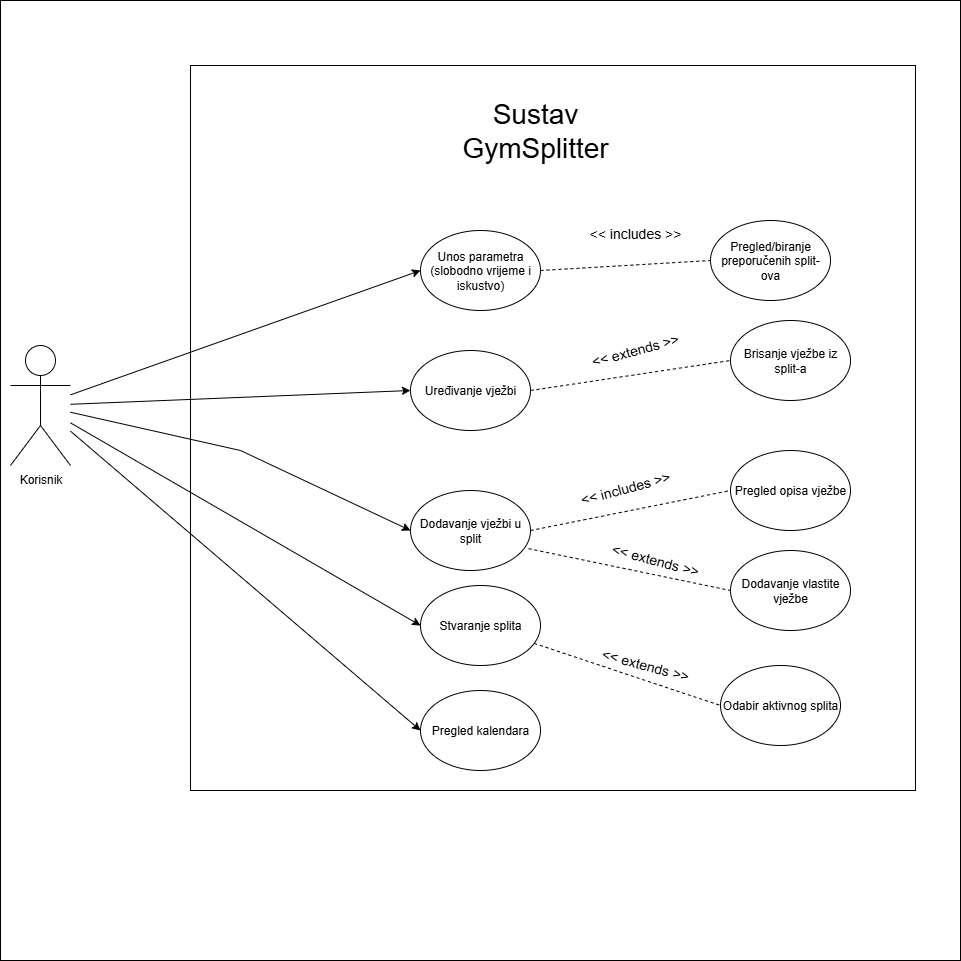

The diagram above was exported from draw.io. Its source (the exported page's mxGraphModel, read from the mxfile embedded in the PNG):
<mxGraphModel dx="1389" dy="1882" grid="1" gridSize="10" guides="1" tooltips="1" connect="1" arrows="1" fold="1" page="1" pageScale="1" pageWidth="827" pageHeight="1169" math="0" shadow="0">
  <root>
    <mxCell id="0" />
    <mxCell id="1" parent="0" />
    <mxCell id="Y5uJgIpoUxyYs4uk00XM-26" value="" style="whiteSpace=wrap;html=1;aspect=fixed;" vertex="1" parent="1">
      <mxGeometry x="20" y="-80" width="960" height="960" as="geometry" />
    </mxCell>
    <mxCell id="Y5uJgIpoUxyYs4uk00XM-1" value="Korisnik&lt;div&gt;&lt;br&gt;&lt;/div&gt;" style="shape=umlActor;verticalLabelPosition=bottom;verticalAlign=top;html=1;outlineConnect=0;" vertex="1" parent="1">
      <mxGeometry x="30" y="265" width="60" height="120" as="geometry" />
    </mxCell>
    <mxCell id="Y5uJgIpoUxyYs4uk00XM-5" value="" style="whiteSpace=wrap;html=1;aspect=fixed;" vertex="1" parent="1">
      <mxGeometry x="210" y="-15" width="725" height="725" as="geometry" />
    </mxCell>
    <mxCell id="Y5uJgIpoUxyYs4uk00XM-8" value="&lt;font style=&quot;font-size: 28px;&quot;&gt;Sustav GymSplitter&lt;/font&gt;" style="text;html=1;align=center;verticalAlign=middle;whiteSpace=wrap;rounded=0;" vertex="1" parent="1">
      <mxGeometry x="460" y="-40" width="190" height="180" as="geometry" />
    </mxCell>
    <mxCell id="Y5uJgIpoUxyYs4uk00XM-9" value="Dodavanje&amp;nbsp;&lt;span style=&quot;background-color: transparent; color: light-dark(rgb(0, 0, 0), rgb(255, 255, 255));&quot;&gt;vježbi u split&lt;/span&gt;" style="ellipse;whiteSpace=wrap;html=1;" vertex="1" parent="1">
      <mxGeometry x="430" y="410" width="120" height="80" as="geometry" />
    </mxCell>
    <mxCell id="Y5uJgIpoUxyYs4uk00XM-10" value="Unos parametra (slobodno vrijeme i iskustvo)" style="ellipse;whiteSpace=wrap;html=1;" vertex="1" parent="1">
      <mxGeometry x="440" y="150" width="120" height="80" as="geometry" />
    </mxCell>
    <mxCell id="Y5uJgIpoUxyYs4uk00XM-11" value="Pregled/biranje preporučenih split-ova" style="ellipse;whiteSpace=wrap;html=1;" vertex="1" parent="1">
      <mxGeometry x="730" y="140" width="120" height="80" as="geometry" />
    </mxCell>
    <mxCell id="Y5uJgIpoUxyYs4uk00XM-12" value="Uređivanje vježbi" style="ellipse;whiteSpace=wrap;html=1;" vertex="1" parent="1">
      <mxGeometry x="430" y="270" width="120" height="80" as="geometry" />
    </mxCell>
    <mxCell id="Y5uJgIpoUxyYs4uk00XM-13" value="Brisanje vježbe iz split-a" style="ellipse;whiteSpace=wrap;html=1;" vertex="1" parent="1">
      <mxGeometry x="750" y="240" width="120" height="80" as="geometry" />
    </mxCell>
    <mxCell id="Y5uJgIpoUxyYs4uk00XM-14" value="Dodavanje vlastite vježbe" style="ellipse;whiteSpace=wrap;html=1;" vertex="1" parent="1">
      <mxGeometry x="750" y="470" width="120" height="80" as="geometry" />
    </mxCell>
    <mxCell id="Y5uJgIpoUxyYs4uk00XM-15" value="Pregled opisa vježbe" style="ellipse;whiteSpace=wrap;html=1;" vertex="1" parent="1">
      <mxGeometry x="750" y="370" width="120" height="80" as="geometry" />
    </mxCell>
    <mxCell id="Y5uJgIpoUxyYs4uk00XM-18" value="" style="endArrow=classic;html=1;rounded=0;entryX=0;entryY=0.5;entryDx=0;entryDy=0;" edge="1" parent="1" source="Y5uJgIpoUxyYs4uk00XM-1" target="Y5uJgIpoUxyYs4uk00XM-9">
      <mxGeometry width="50" height="50" relative="1" as="geometry">
        <mxPoint x="200" y="410" as="sourcePoint" />
        <mxPoint x="250" y="360" as="targetPoint" />
        <Array as="points">
          <mxPoint x="260" y="370" />
        </Array>
      </mxGeometry>
    </mxCell>
    <mxCell id="Y5uJgIpoUxyYs4uk00XM-19" value="" style="endArrow=classic;html=1;rounded=0;entryX=0;entryY=0.5;entryDx=0;entryDy=0;" edge="1" parent="1" source="Y5uJgIpoUxyYs4uk00XM-1" target="Y5uJgIpoUxyYs4uk00XM-12">
      <mxGeometry width="50" height="50" relative="1" as="geometry">
        <mxPoint x="90" y="330" as="sourcePoint" />
        <mxPoint x="250" y="360" as="targetPoint" />
      </mxGeometry>
    </mxCell>
    <mxCell id="Y5uJgIpoUxyYs4uk00XM-24" value="" style="endArrow=classic;html=1;rounded=0;entryX=0;entryY=0.5;entryDx=0;entryDy=0;" edge="1" parent="1" source="Y5uJgIpoUxyYs4uk00XM-1" target="Y5uJgIpoUxyYs4uk00XM-10">
      <mxGeometry width="50" height="50" relative="1" as="geometry">
        <mxPoint x="90" y="335.95" as="sourcePoint" />
        <mxPoint x="448.3699999999999" y="139.99999999999994" as="targetPoint" />
      </mxGeometry>
    </mxCell>
    <mxCell id="Y5uJgIpoUxyYs4uk00XM-27" value="" style="endArrow=none;dashed=1;html=1;rounded=0;entryX=0;entryY=0.5;entryDx=0;entryDy=0;exitX=1;exitY=0.5;exitDx=0;exitDy=0;" edge="1" parent="1" source="Y5uJgIpoUxyYs4uk00XM-9" target="Y5uJgIpoUxyYs4uk00XM-15">
      <mxGeometry width="50" height="50" relative="1" as="geometry">
        <mxPoint x="300" y="420" as="sourcePoint" />
        <mxPoint x="350" y="370" as="targetPoint" />
      </mxGeometry>
    </mxCell>
    <mxCell id="Y5uJgIpoUxyYs4uk00XM-28" value="" style="endArrow=none;dashed=1;html=1;rounded=0;entryX=0;entryY=0.5;entryDx=0;entryDy=0;exitX=0.984;exitY=0.727;exitDx=0;exitDy=0;exitPerimeter=0;" edge="1" parent="1" source="Y5uJgIpoUxyYs4uk00XM-9" target="Y5uJgIpoUxyYs4uk00XM-14">
      <mxGeometry width="50" height="50" relative="1" as="geometry">
        <mxPoint x="300" y="420" as="sourcePoint" />
        <mxPoint x="350" y="370" as="targetPoint" />
      </mxGeometry>
    </mxCell>
    <mxCell id="Y5uJgIpoUxyYs4uk00XM-29" value="&lt;font style=&quot;font-size: 14px;&quot;&gt;&amp;lt;&amp;lt; extends &amp;gt;&amp;gt;&lt;/font&gt;" style="text;html=1;align=center;verticalAlign=middle;whiteSpace=wrap;rounded=0;rotation=15;" vertex="1" parent="1">
      <mxGeometry x="610" y="460" width="130" height="40" as="geometry" />
    </mxCell>
    <mxCell id="Y5uJgIpoUxyYs4uk00XM-30" value="&lt;font style=&quot;font-size: 14px;&quot;&gt;&amp;lt;&amp;lt; includes &amp;gt;&amp;gt;&lt;/font&gt;" style="text;html=1;align=center;verticalAlign=middle;whiteSpace=wrap;rounded=0;rotation=-15;" vertex="1" parent="1">
      <mxGeometry x="590" y="385" width="110" height="45" as="geometry" />
    </mxCell>
    <mxCell id="Y5uJgIpoUxyYs4uk00XM-32" value="" style="endArrow=none;dashed=1;html=1;rounded=0;entryX=0;entryY=0.5;entryDx=0;entryDy=0;exitX=1;exitY=0.5;exitDx=0;exitDy=0;" edge="1" parent="1" source="Y5uJgIpoUxyYs4uk00XM-10" target="Y5uJgIpoUxyYs4uk00XM-11">
      <mxGeometry width="50" height="50" relative="1" as="geometry">
        <mxPoint x="300" y="250" as="sourcePoint" />
        <mxPoint x="350" y="200" as="targetPoint" />
      </mxGeometry>
    </mxCell>
    <mxCell id="Y5uJgIpoUxyYs4uk00XM-33" value="&lt;font style=&quot;font-size: 14px;&quot;&gt;&amp;lt;&amp;lt; includes &amp;gt;&amp;gt;&lt;/font&gt;" style="text;html=1;align=center;verticalAlign=middle;whiteSpace=wrap;rounded=0;rotation=0;" vertex="1" parent="1">
      <mxGeometry x="600" y="130" width="110" height="45" as="geometry" />
    </mxCell>
    <mxCell id="Y5uJgIpoUxyYs4uk00XM-34" value="" style="endArrow=none;dashed=1;html=1;rounded=0;entryX=0;entryY=0.5;entryDx=0;entryDy=0;exitX=1;exitY=0.5;exitDx=0;exitDy=0;" edge="1" parent="1" source="Y5uJgIpoUxyYs4uk00XM-12" target="Y5uJgIpoUxyYs4uk00XM-13">
      <mxGeometry width="50" height="50" relative="1" as="geometry">
        <mxPoint x="300" y="380" as="sourcePoint" />
        <mxPoint x="350" y="330" as="targetPoint" />
      </mxGeometry>
    </mxCell>
    <mxCell id="Y5uJgIpoUxyYs4uk00XM-35" value="&lt;font style=&quot;font-size: 14px;&quot;&gt;&amp;lt;&amp;lt; extends &amp;gt;&amp;gt;&lt;/font&gt;" style="text;html=1;align=center;verticalAlign=middle;whiteSpace=wrap;rounded=0;rotation=-15;" vertex="1" parent="1">
      <mxGeometry x="590.0016512459886" y="250.00050807568874" width="130" height="40" as="geometry" />
    </mxCell>
    <mxCell id="Y5uJgIpoUxyYs4uk00XM-36" value="Pregled kalendara" style="ellipse;whiteSpace=wrap;html=1;" vertex="1" parent="1">
      <mxGeometry x="440" y="610" width="120" height="80" as="geometry" />
    </mxCell>
    <mxCell id="Y5uJgIpoUxyYs4uk00XM-37" value="Stvaranje splita" style="ellipse;whiteSpace=wrap;html=1;" vertex="1" parent="1">
      <mxGeometry x="440" y="505" width="120" height="80" as="geometry" />
    </mxCell>
    <mxCell id="Y5uJgIpoUxyYs4uk00XM-38" value="" style="endArrow=classic;html=1;rounded=0;entryX=0;entryY=0.5;entryDx=0;entryDy=0;" edge="1" parent="1" source="Y5uJgIpoUxyYs4uk00XM-1" target="Y5uJgIpoUxyYs4uk00XM-37">
      <mxGeometry width="50" height="50" relative="1" as="geometry">
        <mxPoint x="300" y="360" as="sourcePoint" />
        <mxPoint x="350" y="310" as="targetPoint" />
      </mxGeometry>
    </mxCell>
    <mxCell id="Y5uJgIpoUxyYs4uk00XM-39" value="" style="endArrow=classic;html=1;rounded=0;entryX=0;entryY=0.5;entryDx=0;entryDy=0;" edge="1" parent="1" source="Y5uJgIpoUxyYs4uk00XM-1" target="Y5uJgIpoUxyYs4uk00XM-36">
      <mxGeometry width="50" height="50" relative="1" as="geometry">
        <mxPoint x="300" y="360" as="sourcePoint" />
        <mxPoint x="350" y="310" as="targetPoint" />
      </mxGeometry>
    </mxCell>
    <mxCell id="Y5uJgIpoUxyYs4uk00XM-41" value="Odabir aktivnog splita" style="ellipse;whiteSpace=wrap;html=1;" vertex="1" parent="1">
      <mxGeometry x="740" y="585" width="120" height="80" as="geometry" />
    </mxCell>
    <mxCell id="Y5uJgIpoUxyYs4uk00XM-42" value="" style="endArrow=none;dashed=1;html=1;rounded=0;entryX=0;entryY=0.5;entryDx=0;entryDy=0;" edge="1" parent="1" source="Y5uJgIpoUxyYs4uk00XM-37" target="Y5uJgIpoUxyYs4uk00XM-41">
      <mxGeometry width="50" height="50" relative="1" as="geometry">
        <mxPoint x="300" y="500" as="sourcePoint" />
        <mxPoint x="350" y="450" as="targetPoint" />
      </mxGeometry>
    </mxCell>
    <mxCell id="Y5uJgIpoUxyYs4uk00XM-43" value="&lt;font style=&quot;font-size: 14px;&quot;&gt;&amp;lt;&amp;lt; extends &amp;gt;&amp;gt;&lt;/font&gt;" style="text;html=1;align=center;verticalAlign=middle;whiteSpace=wrap;rounded=0;rotation=15;" vertex="1" parent="1">
      <mxGeometry x="600.0015596108399" y="565.0017544574453" width="130" height="40" as="geometry" />
    </mxCell>
  </root>
</mxGraphModel>